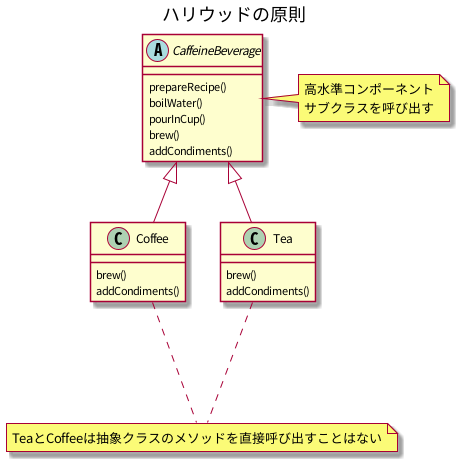

The diagram above was rendered by PlantUML. Its source (embedded in the PNG):
@startuml

title ハリウッドの原則

abstract class CaffeineBeverage {
    prepareRecipe()
    boilWater()
    pourInCup()
    brew()
    addCondiments()
}

note right
高水準コンポーネント
サブクラスを呼び出す
end note

class Coffee {
    brew()
    addCondiments()
}

class Tea {
    brew()
    addCondiments()
}


note as LowLayer
TeaとCoffeeは抽象クラスのメソッドを直接呼び出すことはない
end note

Coffee ... LowLayer
Tea ... LowLayer

CaffeineBeverage <|-- Coffee
CaffeineBeverage <|-- Tea

@enduml